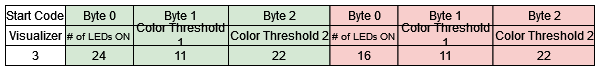

The diagram above was exported from draw.io. Its source (the exported page's mxGraphModel, read from the mxfile embedded in the PNG):
<mxGraphModel dx="1050" dy="644" grid="1" gridSize="10" guides="1" tooltips="1" connect="1" arrows="1" fold="1" page="1" pageScale="1" pageWidth="850" pageHeight="1100" math="0" shadow="0">
  <root>
    <mxCell id="0" />
    <mxCell id="1" parent="0" />
    <mxCell id="lNHIe1rahEr5vsZYYmyg-149" value="Start Code" style="rounded=0;whiteSpace=wrap;html=1;" parent="1" vertex="1">
      <mxGeometry x="177" y="370" width="60" height="20" as="geometry" />
    </mxCell>
    <mxCell id="lNHIe1rahEr5vsZYYmyg-150" value="Byte 0" style="rounded=0;whiteSpace=wrap;html=1;fillColor=#d5e8d4;strokeColor=#000000;" parent="1" vertex="1">
      <mxGeometry x="237" y="370" width="68" height="20" as="geometry" />
    </mxCell>
    <mxCell id="lNHIe1rahEr5vsZYYmyg-151" value="Byte 1" style="rounded=0;whiteSpace=wrap;html=1;fillColor=#d5e8d4;strokeColor=#000000;" parent="1" vertex="1">
      <mxGeometry x="305" y="370" width="95" height="20" as="geometry" />
    </mxCell>
    <mxCell id="lNHIe1rahEr5vsZYYmyg-152" value="Byte 2" style="rounded=0;whiteSpace=wrap;html=1;fillColor=#d5e8d4;strokeColor=#000000;" parent="1" vertex="1">
      <mxGeometry x="400" y="370" width="101.5" height="20" as="geometry" />
    </mxCell>
    <mxCell id="hq53a7k9uLLdRGu1v-rV-19" value="Visualizer" style="rounded=0;whiteSpace=wrap;html=1;" parent="1" vertex="1">
      <mxGeometry x="177" y="390" width="60" height="20" as="geometry" />
    </mxCell>
    <mxCell id="hq53a7k9uLLdRGu1v-rV-20" value="&lt;font style=&quot;font-size: 10px;&quot;&gt;# of LEDs ON&lt;br&gt;&lt;/font&gt;" style="rounded=0;whiteSpace=wrap;html=1;fillColor=#d5e8d4;strokeColor=#000000;" parent="1" vertex="1">
      <mxGeometry x="237" y="390" width="68" height="20" as="geometry" />
    </mxCell>
    <mxCell id="hq53a7k9uLLdRGu1v-rV-21" value="Color Threshold 1" style="rounded=0;whiteSpace=wrap;html=1;fillColor=#d5e8d4;strokeColor=#000000;" parent="1" vertex="1">
      <mxGeometry x="305" y="390" width="95" height="20" as="geometry" />
    </mxCell>
    <mxCell id="hq53a7k9uLLdRGu1v-rV-22" value="Color Threshold 2" style="rounded=0;whiteSpace=wrap;html=1;fillColor=#d5e8d4;strokeColor=#000000;" parent="1" vertex="1">
      <mxGeometry x="400" y="390" width="101.5" height="20" as="geometry" />
    </mxCell>
    <mxCell id="hq53a7k9uLLdRGu1v-rV-29" value="3" style="rounded=0;whiteSpace=wrap;html=1;" parent="1" vertex="1">
      <mxGeometry x="177" y="410" width="60" height="20" as="geometry" />
    </mxCell>
    <mxCell id="hq53a7k9uLLdRGu1v-rV-30" value="24" style="rounded=0;whiteSpace=wrap;html=1;fillColor=#d5e8d4;strokeColor=#000000;" parent="1" vertex="1">
      <mxGeometry x="237" y="410" width="68" height="20" as="geometry" />
    </mxCell>
    <mxCell id="hq53a7k9uLLdRGu1v-rV-31" value="11" style="rounded=0;whiteSpace=wrap;html=1;fillColor=#d5e8d4;strokeColor=#000000;" parent="1" vertex="1">
      <mxGeometry x="305" y="410" width="95" height="20" as="geometry" />
    </mxCell>
    <mxCell id="hq53a7k9uLLdRGu1v-rV-32" value="22" style="rounded=0;whiteSpace=wrap;html=1;fillColor=#d5e8d4;strokeColor=#000000;" parent="1" vertex="1">
      <mxGeometry x="400" y="410" width="101.5" height="20" as="geometry" />
    </mxCell>
    <mxCell id="K1xRb-kiVbMolPLDV2YE-1" value="Byte 0" style="rounded=0;whiteSpace=wrap;html=1;fillColor=#f8cecc;strokeColor=#000000;" parent="1" vertex="1">
      <mxGeometry x="501.5" y="370" width="68" height="20" as="geometry" />
    </mxCell>
    <mxCell id="K1xRb-kiVbMolPLDV2YE-2" value="Byte 1" style="rounded=0;whiteSpace=wrap;html=1;fillColor=#f8cecc;strokeColor=#000000;" parent="1" vertex="1">
      <mxGeometry x="569.5" y="370" width="95" height="20" as="geometry" />
    </mxCell>
    <mxCell id="K1xRb-kiVbMolPLDV2YE-3" value="Byte 2" style="rounded=0;whiteSpace=wrap;html=1;fillColor=#f8cecc;strokeColor=#000000;" parent="1" vertex="1">
      <mxGeometry x="664.5" y="370" width="101.5" height="20" as="geometry" />
    </mxCell>
    <mxCell id="K1xRb-kiVbMolPLDV2YE-4" value="&lt;font style=&quot;font-size: 10px;&quot;&gt;# of LEDs ON&lt;br&gt;&lt;/font&gt;" style="rounded=0;whiteSpace=wrap;html=1;fillColor=#f8cecc;strokeColor=#000000;" parent="1" vertex="1">
      <mxGeometry x="501.5" y="390" width="68" height="20" as="geometry" />
    </mxCell>
    <mxCell id="K1xRb-kiVbMolPLDV2YE-5" value="Color Threshold 1" style="rounded=0;whiteSpace=wrap;html=1;fillColor=#f8cecc;strokeColor=#000000;" parent="1" vertex="1">
      <mxGeometry x="569.5" y="390" width="95" height="20" as="geometry" />
    </mxCell>
    <mxCell id="K1xRb-kiVbMolPLDV2YE-6" value="Color Threshold 2" style="rounded=0;whiteSpace=wrap;html=1;fillColor=#f8cecc;strokeColor=#000000;" parent="1" vertex="1">
      <mxGeometry x="664.5" y="390" width="101.5" height="20" as="geometry" />
    </mxCell>
    <mxCell id="K1xRb-kiVbMolPLDV2YE-7" value="16" style="rounded=0;whiteSpace=wrap;html=1;fillColor=#f8cecc;strokeColor=#000000;" parent="1" vertex="1">
      <mxGeometry x="501.5" y="410" width="68" height="20" as="geometry" />
    </mxCell>
    <mxCell id="K1xRb-kiVbMolPLDV2YE-8" value="11" style="rounded=0;whiteSpace=wrap;html=1;fillColor=#f8cecc;strokeColor=#000000;" parent="1" vertex="1">
      <mxGeometry x="569.5" y="410" width="95" height="20" as="geometry" />
    </mxCell>
    <mxCell id="K1xRb-kiVbMolPLDV2YE-9" value="22" style="rounded=0;whiteSpace=wrap;html=1;fillColor=#f8cecc;strokeColor=#000000;" parent="1" vertex="1">
      <mxGeometry x="664.5" y="410" width="101.5" height="20" as="geometry" />
    </mxCell>
  </root>
</mxGraphModel>